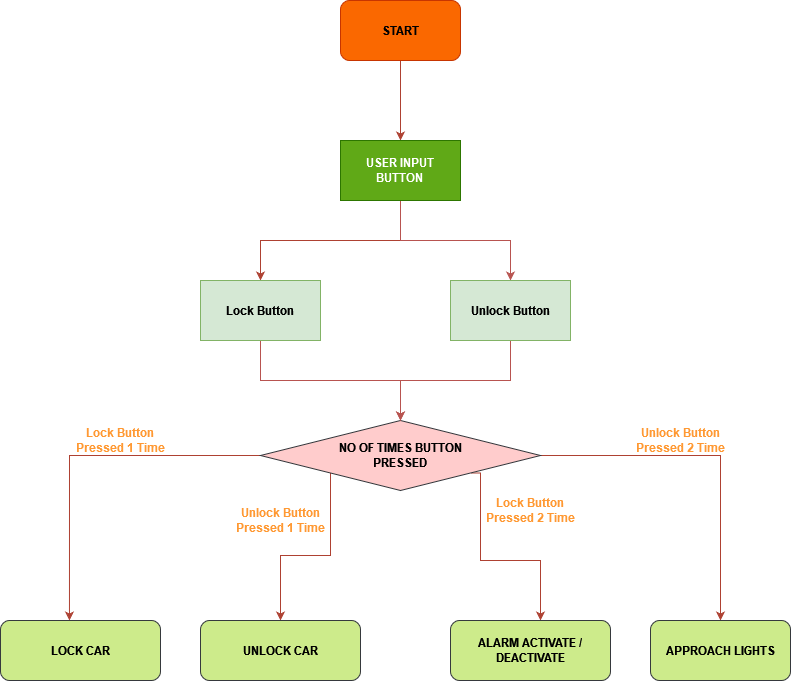

The diagram above was exported from draw.io. Its source (the exported page's mxGraphModel, read from the mxfile embedded in the PNG):
<mxGraphModel dx="868" dy="440" grid="1" gridSize="10" guides="1" tooltips="1" connect="1" arrows="1" fold="1" page="1" pageScale="1" pageWidth="850" pageHeight="1100" math="0" shadow="0">
  <root>
    <mxCell id="0" />
    <mxCell id="1" parent="0" />
    <mxCell id="aQRvv70TOvQ8frf91utD-1" style="edgeStyle=orthogonalEdgeStyle;rounded=0;orthogonalLoop=1;jettySize=auto;html=1;entryX=0.5;entryY=0;entryDx=0;entryDy=0;fillColor=#fad9d5;strokeColor=#ae4132;" edge="1" parent="1" source="aQRvv70TOvQ8frf91utD-2" target="aQRvv70TOvQ8frf91utD-5">
      <mxGeometry relative="1" as="geometry" />
    </mxCell>
    <mxCell id="aQRvv70TOvQ8frf91utD-2" value="&lt;b&gt;START&lt;/b&gt;" style="rounded=1;whiteSpace=wrap;html=1;fillColor=#fa6800;strokeColor=#C73500;fontColor=#000000;" vertex="1" parent="1">
      <mxGeometry x="730" y="170" width="120" height="60" as="geometry" />
    </mxCell>
    <mxCell id="aQRvv70TOvQ8frf91utD-3" style="edgeStyle=orthogonalEdgeStyle;rounded=0;orthogonalLoop=1;jettySize=auto;html=1;entryX=0.5;entryY=0;entryDx=0;entryDy=0;fillColor=#fad9d5;strokeColor=#ae4132;" edge="1" parent="1" source="aQRvv70TOvQ8frf91utD-5" target="aQRvv70TOvQ8frf91utD-19">
      <mxGeometry relative="1" as="geometry">
        <mxPoint x="790" y="470" as="targetPoint" />
        <Array as="points">
          <mxPoint x="790" y="410" />
          <mxPoint x="650" y="410" />
        </Array>
      </mxGeometry>
    </mxCell>
    <mxCell id="aQRvv70TOvQ8frf91utD-23" style="edgeStyle=orthogonalEdgeStyle;rounded=0;orthogonalLoop=1;jettySize=auto;html=1;fillColor=#f8cecc;strokeColor=#b85450;" edge="1" parent="1" source="aQRvv70TOvQ8frf91utD-5" target="aQRvv70TOvQ8frf91utD-20">
      <mxGeometry relative="1" as="geometry" />
    </mxCell>
    <mxCell id="aQRvv70TOvQ8frf91utD-5" value="&lt;div&gt;&lt;b&gt;USER INPUT&lt;/b&gt;&lt;/div&gt;&lt;div&gt;&lt;b&gt;BUTTON&lt;br&gt;&lt;/b&gt;&lt;/div&gt;" style="rounded=0;whiteSpace=wrap;html=1;fillColor=#60a917;fontColor=#ffffff;strokeColor=#2D7600;" vertex="1" parent="1">
      <mxGeometry x="730" y="310" width="120" height="60" as="geometry" />
    </mxCell>
    <mxCell id="aQRvv70TOvQ8frf91utD-6" style="edgeStyle=orthogonalEdgeStyle;rounded=0;orthogonalLoop=1;jettySize=auto;html=1;entryX=0.431;entryY=0;entryDx=0;entryDy=0;entryPerimeter=0;fillColor=#fad9d5;strokeColor=#ae4132;" edge="1" parent="1" source="aQRvv70TOvQ8frf91utD-10" target="aQRvv70TOvQ8frf91utD-11">
      <mxGeometry relative="1" as="geometry" />
    </mxCell>
    <mxCell id="aQRvv70TOvQ8frf91utD-7" style="edgeStyle=orthogonalEdgeStyle;rounded=0;orthogonalLoop=1;jettySize=auto;html=1;fillColor=#fad9d5;strokeColor=#ae4132;" edge="1" parent="1" source="aQRvv70TOvQ8frf91utD-10" target="aQRvv70TOvQ8frf91utD-14">
      <mxGeometry relative="1" as="geometry" />
    </mxCell>
    <mxCell id="aQRvv70TOvQ8frf91utD-8" style="edgeStyle=orthogonalEdgeStyle;rounded=0;orthogonalLoop=1;jettySize=auto;html=1;exitX=1;exitY=1;exitDx=0;exitDy=0;fillColor=#fad9d5;strokeColor=#ae4132;" edge="1" parent="1" source="aQRvv70TOvQ8frf91utD-10" target="aQRvv70TOvQ8frf91utD-13">
      <mxGeometry relative="1" as="geometry">
        <Array as="points">
          <mxPoint x="870" y="643" />
          <mxPoint x="870" y="730" />
          <mxPoint x="930" y="730" />
        </Array>
      </mxGeometry>
    </mxCell>
    <mxCell id="aQRvv70TOvQ8frf91utD-9" style="edgeStyle=orthogonalEdgeStyle;rounded=0;orthogonalLoop=1;jettySize=auto;html=1;exitX=0;exitY=1;exitDx=0;exitDy=0;entryX=0.5;entryY=0;entryDx=0;entryDy=0;fillColor=#fad9d5;strokeColor=#ae4132;" edge="1" parent="1" source="aQRvv70TOvQ8frf91utD-10" target="aQRvv70TOvQ8frf91utD-12">
      <mxGeometry relative="1" as="geometry" />
    </mxCell>
    <mxCell id="aQRvv70TOvQ8frf91utD-10" value="&lt;div&gt;&lt;b&gt;NO OF TIMES BUTTON&lt;/b&gt;&lt;/div&gt;&lt;div&gt;&lt;b&gt;PRESSED&lt;br&gt;&lt;/b&gt;&lt;/div&gt;" style="rhombus;whiteSpace=wrap;html=1;fillColor=#ffcccc;strokeColor=#36393d;" vertex="1" parent="1">
      <mxGeometry x="650" y="590" width="280" height="70" as="geometry" />
    </mxCell>
    <mxCell id="aQRvv70TOvQ8frf91utD-11" value="&lt;b&gt;LOCK CAR&lt;/b&gt;" style="rounded=1;whiteSpace=wrap;html=1;fillColor=#cdeb8b;strokeColor=#36393d;" vertex="1" parent="1">
      <mxGeometry x="390" y="790" width="160" height="60" as="geometry" />
    </mxCell>
    <mxCell id="aQRvv70TOvQ8frf91utD-12" value="&lt;b&gt;UNLOCK CAR&lt;/b&gt;" style="rounded=1;whiteSpace=wrap;html=1;fillColor=#cdeb8b;strokeColor=#36393d;" vertex="1" parent="1">
      <mxGeometry x="590" y="790" width="160" height="60" as="geometry" />
    </mxCell>
    <mxCell id="aQRvv70TOvQ8frf91utD-13" value="&lt;b&gt;ALARM ACTIVATE / DEACTIVATE&lt;/b&gt;" style="rounded=1;whiteSpace=wrap;html=1;fillColor=#cdeb8b;strokeColor=#36393d;" vertex="1" parent="1">
      <mxGeometry x="840" y="790" width="160" height="60" as="geometry" />
    </mxCell>
    <mxCell id="aQRvv70TOvQ8frf91utD-14" value="&lt;b&gt;APPROACH LIGHTS&lt;/b&gt;" style="rounded=1;whiteSpace=wrap;html=1;fillColor=#cdeb8b;strokeColor=#36393d;" vertex="1" parent="1">
      <mxGeometry x="1040" y="790" width="140" height="60" as="geometry" />
    </mxCell>
    <mxCell id="aQRvv70TOvQ8frf91utD-15" value="&lt;div&gt;&lt;font color=&quot;#FF9933&quot;&gt;&lt;b&gt;Lock Button&lt;br&gt;&lt;/b&gt;&lt;/font&gt;&lt;/div&gt;&lt;div&gt;&lt;font color=&quot;#FF9933&quot;&gt;&lt;b&gt;Pressed 1 Time&lt;/b&gt;&lt;/font&gt;&lt;/div&gt;" style="text;html=1;align=center;verticalAlign=middle;resizable=0;points=[];autosize=1;strokeColor=none;fillColor=none;" vertex="1" parent="1">
      <mxGeometry x="460" y="595" width="100" height="30" as="geometry" />
    </mxCell>
    <mxCell id="aQRvv70TOvQ8frf91utD-16" value="&lt;div&gt;&lt;font color=&quot;#FF9933&quot;&gt;&lt;b&gt;Unlock Button&lt;br&gt;&lt;/b&gt;&lt;/font&gt;&lt;/div&gt;&lt;div&gt;&lt;font color=&quot;#FF9933&quot;&gt;&lt;b&gt;Pressed 1 Time&lt;/b&gt;&lt;/font&gt;&lt;/div&gt;" style="text;html=1;align=center;verticalAlign=middle;resizable=0;points=[];autosize=1;strokeColor=none;fillColor=none;" vertex="1" parent="1">
      <mxGeometry x="620" y="675" width="100" height="30" as="geometry" />
    </mxCell>
    <mxCell id="aQRvv70TOvQ8frf91utD-17" value="&lt;div&gt;&lt;font color=&quot;#FF9933&quot;&gt;&lt;b&gt;Lock Button&lt;br&gt;&lt;/b&gt;&lt;/font&gt;&lt;/div&gt;&lt;div&gt;&lt;font color=&quot;#FF9933&quot;&gt;&lt;b&gt;Pressed 2 Time&lt;/b&gt;&lt;/font&gt;&lt;/div&gt;" style="text;html=1;align=center;verticalAlign=middle;resizable=0;points=[];autosize=1;strokeColor=none;fillColor=none;" vertex="1" parent="1">
      <mxGeometry x="870" y="665" width="100" height="30" as="geometry" />
    </mxCell>
    <mxCell id="aQRvv70TOvQ8frf91utD-18" value="&lt;div&gt;&lt;font color=&quot;#FF9933&quot;&gt;&lt;b&gt;Unlock Button&lt;br&gt;&lt;/b&gt;&lt;/font&gt;&lt;/div&gt;&lt;div&gt;&lt;font color=&quot;#FF9933&quot;&gt;&lt;b&gt;Pressed 2 Time&lt;/b&gt;&lt;/font&gt;&lt;/div&gt;" style="text;html=1;align=center;verticalAlign=middle;resizable=0;points=[];autosize=1;strokeColor=none;fillColor=none;" vertex="1" parent="1">
      <mxGeometry x="1020" y="595" width="100" height="30" as="geometry" />
    </mxCell>
    <mxCell id="aQRvv70TOvQ8frf91utD-21" style="edgeStyle=orthogonalEdgeStyle;rounded=0;orthogonalLoop=1;jettySize=auto;html=1;entryX=0.5;entryY=0;entryDx=0;entryDy=0;fillColor=#f8cecc;strokeColor=#b85450;" edge="1" parent="1" source="aQRvv70TOvQ8frf91utD-19" target="aQRvv70TOvQ8frf91utD-10">
      <mxGeometry relative="1" as="geometry" />
    </mxCell>
    <mxCell id="aQRvv70TOvQ8frf91utD-19" value="&lt;b&gt;Lock Button&lt;/b&gt;" style="rounded=0;whiteSpace=wrap;html=1;fillColor=#d5e8d4;strokeColor=#82b366;" vertex="1" parent="1">
      <mxGeometry x="590" y="450" width="120" height="60" as="geometry" />
    </mxCell>
    <mxCell id="aQRvv70TOvQ8frf91utD-22" style="edgeStyle=orthogonalEdgeStyle;rounded=0;orthogonalLoop=1;jettySize=auto;html=1;fillColor=#f8cecc;strokeColor=#b85450;" edge="1" parent="1" source="aQRvv70TOvQ8frf91utD-20">
      <mxGeometry relative="1" as="geometry">
        <mxPoint x="790" y="590" as="targetPoint" />
        <Array as="points">
          <mxPoint x="900" y="550" />
          <mxPoint x="790" y="550" />
        </Array>
      </mxGeometry>
    </mxCell>
    <mxCell id="aQRvv70TOvQ8frf91utD-20" value="&lt;b&gt;Unlock Button&lt;/b&gt;" style="rounded=0;whiteSpace=wrap;html=1;fillColor=#d5e8d4;strokeColor=#82b366;" vertex="1" parent="1">
      <mxGeometry x="840" y="450" width="120" height="60" as="geometry" />
    </mxCell>
  </root>
</mxGraphModel>